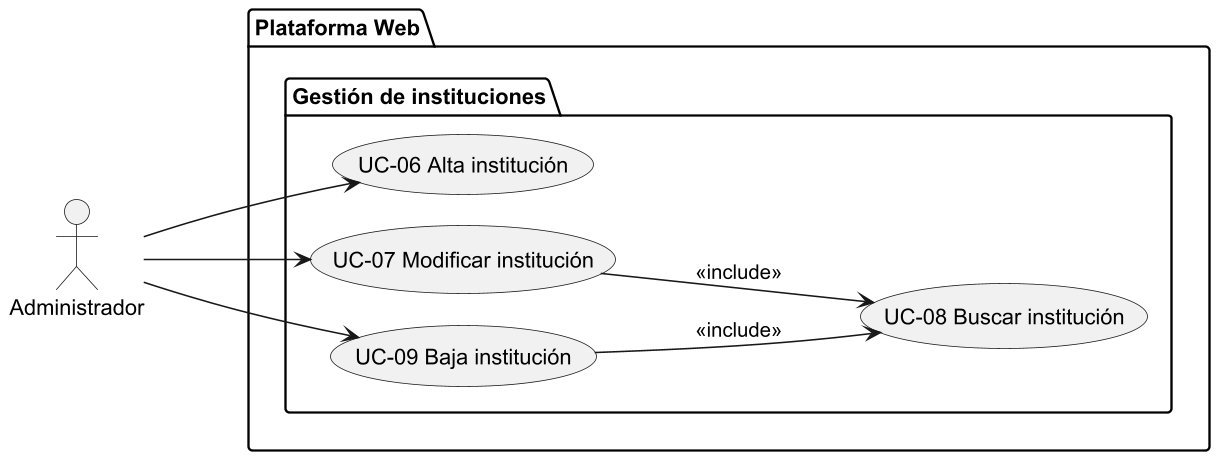

The diagram above was rendered by PlantUML. Its source (embedded in the PNG):
@startuml SUBSISTEMA_GestionInstituciones
left to right direction

skinparam dpi 150
skinparam usecasePadding 25
skinparam actorPadding 80
skinparam packagePadding 50
skinparam wrapWidth 200

skinparam nodesep 20
skinparam ranksep 100

actor Administrador

package "Plataforma Web"{
    package "Gestión de instituciones"{
        usecase "UC-06 Alta institución" as UC06
        usecase "UC-07 Modificar institución" as UC07
        usecase "UC-08 Buscar institución" as UC08
        usecase "UC-09 Baja institución" as UC09
    }
}

Administrador --> UC06
Administrador --> UC07
Administrador --> UC09

UC07 --> UC08 : <<include>>
UC09 --> UC08 : <<include>>

@enduml